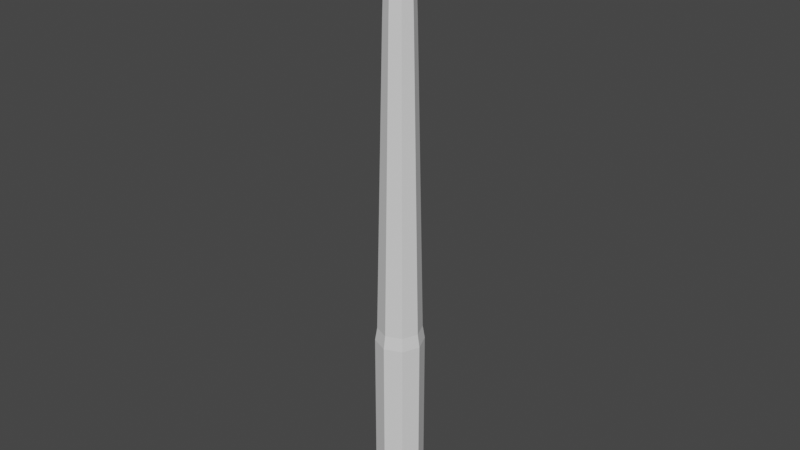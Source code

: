 # Source: FishingRod_Model.blend  (saved by Blender 3.2.14; exported with 4.5.12 LTS)
import bpy
from mathutils import Matrix  # noqa: F401  (used for matrix-valued properties, if any)

bpy.ops.wm.read_factory_settings(use_empty=True)
scene = bpy.context.scene
scene.name = 'Scene'

# ---- collections
col_collection = bpy.data.collections.new('Collection'); scene.collection.children.link(col_collection)

# ---- materials (node trees are filled in below, after node groups)
mat_material = bpy.data.materials.new('Material')
mat_material.alpha_threshold = 0.0
mat_material.use_transparent_shadow = False
mat_material.line_color = (0.0, 0.0, 0.0, 1.0)
mat_material_001 = bpy.data.materials.new('Material.001')
mat_material_001.use_transparent_shadow = False
mat_material_002 = bpy.data.materials.new('Material.002')
mat_material_002.use_transparent_shadow = False

# ---- material node trees
mat_material.use_nodes = True; mat_material.node_tree.nodes.clear()
_N = mat_material.node_tree.nodes; _L = mat_material.node_tree.links
n0 = _N.new('ShaderNodeOutputMaterial'); n0.name = 'Material Output'; n0.location = (300, 300)
n1 = _N.new('ShaderNodeBsdfPrincipled'); n1.name = 'Principled BSDF'; n1.location = (10, 300)
n1.distribution = 'GGX'
n1.subsurface_method = 'RANDOM_WALK_SKIN'
n1.inputs[2].default_value = 0.4
n1.inputs[3].default_value = 1.45
n1.inputs[27].default_value = (0.0, 0.0, 0.0, 1.0)
n1.inputs[28].default_value = 1.0
_L.new(n1.outputs[0], n0.inputs[0])
n0.is_active_output = True
mat_material_001.use_nodes = True; mat_material_001.node_tree.nodes.clear()
_N = mat_material_001.node_tree.nodes; _L = mat_material_001.node_tree.links
n0 = _N.new('ShaderNodeBsdfPrincipled'); n0.name = 'Principled BSDF'; n0.location = (10, 300)
n0.distribution = 'GGX'
n0.subsurface_method = 'RANDOM_WALK_SKIN'
n0.inputs[3].default_value = 1.45
n0.inputs[27].default_value = (0.0, 0.0, 0.0, 1.0)
n0.inputs[28].default_value = 1.0
n1 = _N.new('ShaderNodeOutputMaterial'); n1.name = 'Material Output'; n1.location = (300, 300)
_L.new(n0.outputs[0], n1.inputs[0])
n1.is_active_output = True
mat_material_002.use_nodes = True; mat_material_002.node_tree.nodes.clear()
_N = mat_material_002.node_tree.nodes; _L = mat_material_002.node_tree.links
n0 = _N.new('ShaderNodeBsdfPrincipled'); n0.name = 'Principled BSDF'; n0.location = (10, 300)
n0.distribution = 'GGX'
n0.subsurface_method = 'RANDOM_WALK_SKIN'
n0.inputs[3].default_value = 1.45
n0.inputs[27].default_value = (0.0, 0.0, 0.0, 1.0)
n0.inputs[28].default_value = 1.0
n1 = _N.new('ShaderNodeOutputMaterial'); n1.name = 'Material Output'; n1.location = (300, 300)
_L.new(n0.outputs[0], n1.inputs[0])
n1.is_active_output = True

# ---- world
world_world = bpy.data.worlds.new('World'); scene.world = world_world
world_world.use_nodes = True; world_world.node_tree.nodes.clear()
_N = world_world.node_tree.nodes; _L = world_world.node_tree.links
n0 = _N.new('ShaderNodeOutputWorld'); n0.name = 'World Output'; n0.location = (300, 300)
n1 = _N.new('ShaderNodeBackground'); n1.name = 'Background'; n1.location = (10, 300)
n1.inputs[0].default_value = (0.05088, 0.05088, 0.05088, 1.0)
_L.new(n1.outputs[0], n0.inputs[0])
n0.is_active_output = True
world_world.color = (0.05088, 0.05088, 0.05088)
world_world.use_sun_shadow = False
world_world.sun_shadow_jitter_overblur = 0.0

# ---- meshes
me_cylinder = bpy.data.meshes.new('Cylinder')
me_cylinder.from_pydata([(0.0, 1.0, -1.0), (0.0, 1.0, 1.0), (0.7071, 0.7071, -1.0), (0.7071, 0.7071, 1.0), (1.0, -4.371e-08, -1.0), (1.0, -4.371e-08, 1.0), (0.7071, -0.7071, -1.0), (0.7071, -0.7071, 1.0), (-8.742e-08, -1.0, -1.0), (-8.742e-08, -1.0, 1.0), (-0.7071, -0.7071, -1.0), (-0.7071, -0.7071, 1.0), (-1.0, 1.192e-08, -1.0), (-1.0, 1.192e-08, 1.0), (-0.7071, 0.7071, -1.0), (-0.7071, 0.7071, 1.0), (0.644, 0.644, 1.157), (2.762e-08, 0.9108, 1.157), (0.9108, -4.114e-08, 1.157), (0.644, -0.644, 1.157), (-5.2e-08, -0.9108, 1.157), (-0.644, -0.644, 1.157), (-0.9108, 9.532e-09, 1.157), (-0.644, 0.644, 1.157), (0.556, 0.556, 2.677), (2.385e-08, 0.7863, 2.677), (0.7863, -3.756e-08, 2.677), (0.556, -0.556, 2.677), (-4.49e-08, -0.7863, 2.677), (-0.556, -0.556, 2.677), (-0.7863, 6.193e-09, 2.677), (-0.556, 0.556, 2.677), (0.4395, 0.4395, 4.67), (1.226e-06, 0.6215, 4.67), (0.6215, -3.125e-08, 4.67), (0.4395, -0.4395, 4.67), (1.172e-06, -0.6215, 4.67), (-0.4395, -0.4395, 4.67), (-0.6215, 3.334e-09, 4.67), (-0.4395, 0.4395, 4.67), (0.3295, 0.3295, 6.018), (3.843e-06, 0.466, 6.018), (0.466, -2.622e-08, 6.018), (0.3295, -0.3295, 6.018), (3.802e-06, -0.466, 6.018), (-0.3295, -0.3295, 6.018), (-0.466, -2.979e-10, 6.018), (-0.3295, 0.3295, 6.018), (6.424e-08, 0.9011, -1.17), (0.6372, 0.6372, -1.17), (0.9011, -4.086e-08, -1.17), (0.6372, -0.6372, -1.17), (-1.454e-08, -0.9011, -1.17), (-0.6372, -0.6372, -1.17), (-0.9011, 9.273e-09, -1.17), (-0.6372, 0.6372, -1.17), (-0.412, -0.412, 5.007), (-0.3845, -0.3845, 5.344), (-0.357, -0.357, 5.681), (-0.5049, 6.1e-10, 5.681), (-0.5438, 1.518e-09, 5.344), (-0.5826, 2.426e-09, 5.007), (0.412, -0.412, 5.007), (0.3845, -0.3845, 5.344), (0.357, -0.357, 5.681), (3.144e-06, -0.5049, 5.681), (2.487e-06, -0.5438, 5.344), (1.829e-06, -0.5827, 5.007), (0.412, 0.412, 5.007), (0.3845, 0.3845, 5.344), (0.357, 0.357, 5.681), (0.5049, -2.748e-08, 5.681), (0.5438, -2.873e-08, 5.344), (0.5827, -2.999e-08, 5.007), (-0.357, 0.357, 5.681), (-0.3845, 0.3845, 5.344), (-0.412, 0.412, 5.007), (1.88e-06, 0.5827, 5.007), (2.534e-06, 0.5438, 5.344), (3.188e-06, 0.5049, 5.681), (-0.7451, 5.478e-09, 3.175), (-0.7039, 4.763e-09, 3.674), (-0.6627, 4.048e-09, 4.172), (-0.4686, 0.4686, 4.172), (-0.4978, 0.4978, 3.674), (-0.5269, 0.5269, 3.175), (2.593e-07, -0.7451, 3.175), (5.634e-07, -0.7039, 3.674), (8.676e-07, -0.6627, 4.172), (-0.4686, -0.4686, 4.172), (-0.4978, -0.4978, 3.674), (-0.5269, -0.5269, 3.175), (0.7451, -3.598e-08, 3.175), (0.7039, -3.44e-08, 3.674), (0.6627, -3.282e-08, 4.172), (0.4686, -0.4686, 4.172), (0.4978, -0.4978, 3.674), (0.5269, -0.5269, 3.175), (3.244e-07, 0.7451, 3.175), (6.25e-07, 0.7039, 3.674), (9.255e-07, 0.6627, 4.172), (0.4686, 0.4686, 4.172), (0.4978, 0.4978, 3.674), (0.5269, 0.5269, 3.175)], [], [(0, 1, 3, 2), (2, 3, 5, 4), (4, 5, 7, 6), (6, 7, 9, 8), (8, 9, 11, 10), (10, 11, 13, 12), (13, 11, 21, 22), (12, 13, 15, 14), (14, 15, 1, 0), (2, 4, 50, 49), (21, 20, 28, 29), (9, 7, 19, 20), (15, 13, 22, 23), (5, 3, 16, 18), (11, 9, 20, 21), (1, 15, 23, 17), (3, 1, 17, 16), (7, 5, 18, 19), (83, 82, 38, 39), (19, 18, 26, 27), (16, 17, 25, 24), (17, 23, 31, 25), (22, 21, 29, 30), (20, 19, 27, 28), (18, 16, 24, 26), (23, 22, 30, 31), (59, 58, 45, 46), (89, 88, 36, 37), (95, 94, 34, 35), (101, 100, 33, 32), (100, 83, 39, 33), (82, 89, 37, 38), (88, 95, 35, 36), (94, 101, 32, 34), (40, 41, 47, 46, 45, 44, 43, 42), (65, 64, 43, 44), (71, 70, 40, 42), (74, 59, 46, 47), (58, 65, 44, 45), (64, 71, 42, 43), (70, 79, 41, 40), (79, 74, 47, 41), (48, 49, 50, 51, 52, 53, 54, 55), (8, 10, 53, 52), (14, 0, 48, 55), (0, 2, 49, 48), (4, 6, 51, 50), (10, 12, 54, 53), (6, 8, 52, 51), (12, 14, 55, 54), (33, 39, 76, 77), (77, 76, 75, 78), (78, 75, 74, 79), (32, 33, 77, 68), (68, 77, 78, 69), (69, 78, 79, 70), (35, 34, 73, 62), (62, 73, 72, 63), (63, 72, 71, 64), (37, 36, 67, 56), (56, 67, 66, 57), (57, 66, 65, 58), (39, 38, 61, 76), (76, 61, 60, 75), (75, 60, 59, 74), (34, 32, 68, 73), (73, 68, 69, 72), (72, 69, 70, 71), (36, 35, 62, 67), (67, 62, 63, 66), (66, 63, 64, 65), (38, 37, 56, 61), (61, 56, 57, 60), (60, 57, 58, 59), (26, 24, 103, 92), (92, 103, 102, 93), (93, 102, 101, 94), (28, 27, 97, 86), (86, 97, 96, 87), (87, 96, 95, 88), (30, 29, 91, 80), (80, 91, 90, 81), (81, 90, 89, 82), (25, 31, 85, 98), (98, 85, 84, 99), (99, 84, 83, 100), (24, 25, 98, 103), (103, 98, 99, 102), (102, 99, 100, 101), (27, 26, 92, 97), (97, 92, 93, 96), (96, 93, 94, 95), (29, 28, 86, 91), (91, 86, 87, 90), (90, 87, 88, 89), (31, 30, 80, 85), (85, 80, 81, 84), (84, 81, 82, 83)])
me_cylinder.polygons.foreach_set('material_index', [1, 1, 1, 1, 1, 1, 2, 1, 1, 2, 0, 2, 2, 2, 2, 2, 2, 2, 0, 0, 0, 0, 0, 0, 0, 0, 0, 0, 0, 0, 0, 0, 0, 0, 0, 0, 0, 0, 0, 0, 0, 0, 0, 2, 2, 2, 2, 2, 2, 2, 0, 0, 0, 0, 0, 0, 0, 0, 0, 0, 0, 0, 0, 0, 0, 0, 0, 0, 0, 0, 0, 0, 0, 0, 0, 0, 0, 0, 0, 0, 0, 0, 0, 0, 0, 0, 0, 0, 0, 0, 0, 0, 0, 0, 0, 0, 0, 0])
_uv = me_cylinder.uv_layers.new(name='UVMap')
_uv.uv.foreach_set('vector', [1.0, 0.5, 1.0, 1.0, 0.875, 1.0, 0.875, 0.5, 0.875, 0.5, 0.875, 1.0, 0.75, 1.0, 0.75, 0.5, 0.75, 0.5, 0.75, 1.0, 0.625, 1.0, 0.625, 0.5, 0.625, 0.5, 0.625, 1.0, 0.5, 1.0, 0.5, 0.5, 0.5, 0.5, 0.5, 1.0, 0.375, 1.0, 0.375, 0.5, 0.375, 0.5, 0.375, 1.0, 0.25, 1.0, 0.25, 0.5, 0.25, 1.0, 0.375, 1.0, 0.375, 1.0, 0.25, 1.0, 0.25, 0.5, 0.25, 1.0, 0.125, 1.0, 0.125, 0.5, 0.125, 0.5, 0.125, 1.0, 0.0, 1.0, 0.0, 0.5, 0.875, 0.5, 0.75, 0.5, 0.75, 0.5, 0.875, 0.5, 0.375, 1.0, 0.5, 1.0, 0.5, 1.0, 0.375, 1.0, 0.5, 1.0, 0.625, 1.0, 0.625, 1.0, 0.5, 1.0, 0.125, 1.0, 0.25, 1.0, 0.25, 1.0, 0.125, 1.0, 0.75, 1.0, 0.875, 1.0, 0.875, 1.0, 0.75, 1.0, 0.375, 1.0, 0.5, 1.0, 0.5, 1.0, 0.375, 1.0, 0.0, 1.0, 0.125, 1.0, 0.125, 1.0, 0.0, 1.0, 0.875, 1.0, 1.0, 1.0, 1.0, 1.0, 0.875, 1.0, 0.625, 1.0, 0.75, 1.0, 0.75, 1.0, 0.625, 1.0, 0.125, 1.0, 0.25, 1.0, 0.25, 1.0, 0.125, 1.0, 0.625, 1.0, 0.75, 1.0, 0.75, 1.0, 0.625, 1.0, 0.875, 1.0, 1.0, 1.0, 1.0, 1.0, 0.875, 1.0, 0.0, 1.0, 0.125, 1.0, 0.125, 1.0, 0.0, 1.0, 0.25, 1.0, 0.375, 1.0, 0.375, 1.0, 0.25, 1.0, 0.5, 1.0, 0.625, 1.0, 0.625, 1.0, 0.5, 1.0, 0.75, 1.0, 0.875, 1.0, 0.875, 1.0, 0.75, 1.0, 0.125, 1.0, 0.25, 1.0, 0.25, 1.0, 0.125, 1.0, 0.25, 1.0, 0.375, 1.0, 0.375, 1.0, 0.25, 1.0, 0.375, 1.0, 0.5, 1.0, 0.5, 1.0, 0.375, 1.0, 0.625, 1.0, 0.75, 1.0, 0.75, 1.0, 0.625, 1.0, 0.875, 1.0, 1.0, 1.0, 1.0, 1.0, 0.875, 1.0, 0.0, 1.0, 0.125, 1.0, 0.125, 1.0, 0.0, 1.0, 0.25, 1.0, 0.375, 1.0, 0.375, 1.0, 0.25, 1.0, 0.5, 1.0, 0.625, 1.0, 0.625, 1.0, 0.5, 1.0, 0.75, 1.0, 0.875, 1.0, 0.875, 1.0, 0.75, 1.0, 0.4197, 0.4197, 0.25, 0.49, 0.08029, 0.4197, 0.01, 0.25, 0.08029, 0.08029, 0.25, 0.01, 0.4197, 0.08029, 0.49, 0.25, 0.5, 1.0, 0.625, 1.0, 0.625, 1.0, 0.5, 1.0, 0.75, 1.0, 0.875, 1.0, 0.875, 1.0, 0.75, 1.0, 0.125, 1.0, 0.25, 1.0, 0.25, 1.0, 0.125, 1.0, 0.375, 1.0, 0.5, 1.0, 0.5, 1.0, 0.375, 1.0, 0.625, 1.0, 0.75, 1.0, 0.75, 1.0, 0.625, 1.0, 0.875, 1.0, 1.0, 1.0, 1.0, 1.0, 0.875, 1.0, 0.0, 1.0, 0.125, 1.0, 0.125, 1.0, 0.0, 1.0, 0.75, 0.49, 0.9197, 0.4197, 0.99, 0.25, 0.9197, 0.08029, 0.75, 0.01, 0.5803, 0.08029, 0.51, 0.25, 0.5803, 0.4197, 0.5, 0.5, 0.375, 0.5, 0.375, 0.5, 0.5, 0.5, 0.125, 0.5, 0.0, 0.5, 0.0, 0.5, 0.125, 0.5, 1.0, 0.5, 0.875, 0.5, 0.875, 0.5, 1.0, 0.5, 0.75, 0.5, 0.625, 0.5, 0.625, 0.5, 0.75, 0.5, 0.375, 0.5, 0.25, 0.5, 0.25, 0.5, 0.375, 0.5, 0.625, 0.5, 0.5, 0.5, 0.5, 0.5, 0.625, 0.5, 0.25, 0.5, 0.125, 0.5, 0.125, 0.5, 0.25, 0.5, 0.0, 1.0, 0.125, 1.0, 0.125, 1.0, 0.0, 1.0, 0.0, 1.0, 0.125, 1.0, 0.125, 1.0, 0.0, 1.0, 0.0, 1.0, 0.125, 1.0, 0.125, 1.0, 0.0, 1.0, 0.875, 1.0, 1.0, 1.0, 1.0, 1.0, 0.875, 1.0, 0.875, 1.0, 1.0, 1.0, 1.0, 1.0, 0.875, 1.0, 0.875, 1.0, 1.0, 1.0, 1.0, 1.0, 0.875, 1.0, 0.625, 1.0, 0.75, 1.0, 0.75, 1.0, 0.625, 1.0, 0.625, 1.0, 0.75, 1.0, 0.75, 1.0, 0.625, 1.0, 0.625, 1.0, 0.75, 1.0, 0.75, 1.0, 0.625, 1.0, 0.375, 1.0, 0.5, 1.0, 0.5, 1.0, 0.375, 1.0, 0.375, 1.0, 0.5, 1.0, 0.5, 1.0, 0.375, 1.0, 0.375, 1.0, 0.5, 1.0, 0.5, 1.0, 0.375, 1.0, 0.125, 1.0, 0.25, 1.0, 0.25, 1.0, 0.125, 1.0, 0.125, 1.0, 0.25, 1.0, 0.25, 1.0, 0.125, 1.0, 0.125, 1.0, 0.25, 1.0, 0.25, 1.0, 0.125, 1.0, 0.75, 1.0, 0.875, 1.0, 0.875, 1.0, 0.75, 1.0, 0.75, 1.0, 0.875, 1.0, 0.875, 1.0, 0.75, 1.0, 0.75, 1.0, 0.875, 1.0, 0.875, 1.0, 0.75, 1.0, 0.5, 1.0, 0.625, 1.0, 0.625, 1.0, 0.5, 1.0, 0.5, 1.0, 0.625, 1.0, 0.625, 1.0, 0.5, 1.0, 0.5, 1.0, 0.625, 1.0, 0.625, 1.0, 0.5, 1.0, 0.25, 1.0, 0.375, 1.0, 0.375, 1.0, 0.25, 1.0, 0.25, 1.0, 0.375, 1.0, 0.375, 1.0, 0.25, 1.0, 0.25, 1.0, 0.375, 1.0, 0.375, 1.0, 0.25, 1.0, 0.75, 1.0, 0.875, 1.0, 0.875, 1.0, 0.75, 1.0, 0.75, 1.0, 0.875, 1.0, 0.875, 1.0, 0.75, 1.0, 0.75, 1.0, 0.875, 1.0, 0.875, 1.0, 0.75, 1.0, 0.5, 1.0, 0.625, 1.0, 0.625, 1.0, 0.5, 1.0, 0.5, 1.0, 0.625, 1.0, 0.625, 1.0, 0.5, 1.0, 0.5, 1.0, 0.625, 1.0, 0.625, 1.0, 0.5, 1.0, 0.25, 1.0, 0.375, 1.0, 0.375, 1.0, 0.25, 1.0, 0.25, 1.0, 0.375, 1.0, 0.375, 1.0, 0.25, 1.0, 0.25, 1.0, 0.375, 1.0, 0.375, 1.0, 0.25, 1.0, 0.0, 1.0, 0.125, 1.0, 0.125, 1.0, 0.0, 1.0, 0.0, 1.0, 0.125, 1.0, 0.125, 1.0, 0.0, 1.0, 0.0, 1.0, 0.125, 1.0, 0.125, 1.0, 0.0, 1.0, 0.875, 1.0, 1.0, 1.0, 1.0, 1.0, 0.875, 1.0, 0.875, 1.0, 1.0, 1.0, 1.0, 1.0, 0.875, 1.0, 0.875, 1.0, 1.0, 1.0, 1.0, 1.0, 0.875, 1.0, 0.625, 1.0, 0.75, 1.0, 0.75, 1.0, 0.625, 1.0, 0.625, 1.0, 0.75, 1.0, 0.75, 1.0, 0.625, 1.0, 0.625, 1.0, 0.75, 1.0, 0.75, 1.0, 0.625, 1.0, 0.375, 1.0, 0.5, 1.0, 0.5, 1.0, 0.375, 1.0, 0.375, 1.0, 0.5, 1.0, 0.5, 1.0, 0.375, 1.0, 0.375, 1.0, 0.5, 1.0, 0.5, 1.0, 0.375, 1.0, 0.125, 1.0, 0.25, 1.0, 0.25, 1.0, 0.125, 1.0, 0.125, 1.0, 0.25, 1.0, 0.25, 1.0, 0.125, 1.0, 0.125, 1.0, 0.25, 1.0, 0.25, 1.0, 0.125, 1.0])
me_cylinder.materials.append(mat_material)
me_cylinder.materials.append(mat_material_001)
me_cylinder.materials.append(mat_material_002)
me_cylinder.update()
arm_armature_001 = bpy.data.armatures.new('Armature.001')  # bones are not reproduced

# ---- objects
ob_cylinder = bpy.data.objects.new('Cylinder', me_cylinder)
ob_armature = bpy.data.objects.new('Armature', arm_armature_001)

# ---- transforms, parenting, visibility, modifiers, constraints
ob_cylinder.parent = ob_armature
ob_cylinder.matrix_parent_inverse = Matrix(((1.0, -0.0, 0.0, -0.0), (-0.0, 1.0, -0.0, 0.0), (0.0, -0.0, 1.0, 4.02), (-0.0, 0.0, -0.0, 1.0)))
ob_cylinder.location = (0.0, 0.0, 0.0)
ob_cylinder.scale = (1.0, 1.0, 3.598)
_vg = ob_cylinder.vertex_groups.new(name='Bone')
for _i, _w in zip([0, 1, 2, 3, 4, 5, 6, 7, 8, 9, 10, 11, 12, 13, 14, 15, 16, 17, 18, 19, 20, 21, 22, 23, 48, 49, 50, 51, 52, 53, 54, 55], [0.9993, 0.9125, 0.9993, 0.9125, 0.9993, 0.9125, 0.9993, 0.9125, 0.9993, 0.9125, 0.9993, 0.9125, 0.9993, 0.9125, 0.9993, 0.9125, 0.1038, 0.1038, 0.1038, 0.1038, 0.1038, 0.1038, 0.1038, 0.1038, 0.9997, 0.9997, 0.9997, 0.9997, 0.9997, 0.9997, 0.9997, 0.9997]): _vg.add([_i], _w, 'REPLACE')
_vg = ob_cylinder.vertex_groups.new(name='Bone.001')
for _i, _w in zip([1, 3, 5, 7, 9, 11, 13, 15, 16, 17, 18, 19, 20, 21, 22, 23], [0.08642, 0.08642, 0.08642, 0.08642, 0.08642, 0.08642, 0.08642, 0.08642, 0.8856, 0.8856, 0.8856, 0.8856, 0.8856, 0.8856, 0.8856, 0.8856]): _vg.add([_i], _w, 'REPLACE')
_vg = ob_cylinder.vertex_groups.new(name='Bone.002')
for _i, _w in zip([24, 25, 26, 27, 28, 29, 30, 31, 80, 81, 84, 85, 86, 87, 90, 91, 92, 93, 96, 97, 98, 99, 102, 103], [0.9913, 0.9913, 0.9913, 0.9913, 0.9913, 0.9913, 0.9913, 0.9913, 0.9624, 0.02089, 0.02089, 0.9624, 0.9624, 0.02089, 0.02089, 0.9624, 0.9624, 0.02089, 0.02089, 0.9624, 0.9624, 0.02089, 0.02089, 0.9624]): _vg.add([_i], _w, 'REPLACE')
_vg = ob_cylinder.vertex_groups.new(name='Bone.003')
for _i, _w in zip([32, 33, 34, 35, 36, 37, 38, 39, 80, 81, 82, 83, 84, 85, 86, 87, 88, 89, 90, 91, 92, 93, 94, 95, 96, 97, 98, 99, 100, 101, 102, 103], [0.01583, 0.01583, 0.01583, 0.01583, 0.01583, 0.01583, 0.01583, 0.01583, 0.02446, 0.9635, 0.9689, 0.9689, 0.9635, 0.02446, 0.02446, 0.9635, 0.9689, 0.9689, 0.9635, 0.02446, 0.02446, 0.9635, 0.9689, 0.9689, 0.9635, 0.02446, 0.02446, 0.9635, 0.9689, 0.9689, 0.9635, 0.02446]): _vg.add([_i], _w, 'REPLACE')
_vg = ob_cylinder.vertex_groups.new(name='Bone.004')
for _i, _w in zip([32, 33, 34, 35, 36, 37, 38, 39, 56, 57, 60, 61, 62, 63, 66, 67, 68, 69, 72, 73, 75, 76, 77, 78, 82, 83, 88, 89, 94, 95, 100, 101], [0.9648, 0.9648, 0.9648, 0.9648, 0.9648, 0.9648, 0.9648, 0.9648, 0.9504, 0.04002, 0.04002, 0.9504, 0.9504, 0.04002, 0.04002, 0.9504, 0.9504, 0.04002, 0.04003, 0.9504, 0.04002, 0.9504, 0.9504, 0.04002, 0.009781, 0.009781, 0.009781, 0.009781, 0.009781, 0.009781, 0.009781, 0.009781]): _vg.add([_i], _w, 'REPLACE')
_vg = ob_cylinder.vertex_groups.new(name='Bone.005')
for _i, _w in zip([40, 41, 42, 43, 44, 45, 46, 47, 56, 57, 58, 59, 60, 61, 62, 63, 64, 65, 66, 67, 68, 69, 70, 71, 72, 73, 74, 75, 76, 77, 78, 79], [0.9999, 0.9999, 0.9999, 0.9999, 0.9999, 0.9999, 0.9999, 0.9999, 0.04569, 0.9549, 0.9981, 0.9981, 0.9549, 0.04569, 0.04569, 0.9549, 0.9981, 0.9981, 0.9549, 0.04569, 0.04569, 0.9549, 0.9981, 0.9981, 0.9549, 0.04569, 0.9981, 0.9549, 0.04569, 0.04569, 0.9549, 0.9981]): _vg.add([_i], _w, 'REPLACE')
_m = ob_cylinder.modifiers.new('Armature', 'ARMATURE')
_m = ob_cylinder.modifiers.new('Armature.001', 'ARMATURE')
_m.object = ob_armature
ob_armature.location = (0.0, 0.0, -4.02)

# ---- collection membership
col_collection.objects.link(ob_cylinder)
col_collection.objects.link(ob_armature)

# ---- scene / render settings (as saved in the file)
scene.frame_start = 1; scene.frame_end = 250; scene.frame_set(1)
scene.render.engine = 'BLENDER_EEVEE_NEXT'
scene.cycles.sampling_pattern = 'TABULATED_SOBOL'
scene.cycles.use_light_tree = False
scene.view_settings.view_transform = 'Filmic'
bpy.context.view_layer.update()

# ---- added for rendering (the .blend has no active camera and no usable light): camera, sun
cam_auto = bpy.data.cameras.new('AutoCamera')
cam_auto.lens = 50.0
cam_auto.sensor_width = 36.0
cam_auto.clip_end = 1000.0
ob_auto_camera = bpy.data.objects.new('AutoCamera', cam_auto)
scene.collection.objects.link(ob_auto_camera)
ob_auto_camera.location = (24.0693, -28.8831, 27.9766)
ob_auto_camera.rotation_euler = (1.09748, -7.21219e-08, 0.694738)
scene.camera = ob_auto_camera
light_auto_sun = bpy.data.lights.new('AutoSun', 'SUN')
light_auto_sun.energy = 3.0
light_auto_sun.angle = 0.0523599
ob_auto_sun = bpy.data.objects.new('AutoSun', light_auto_sun)
scene.collection.objects.link(ob_auto_sun)
ob_auto_sun.rotation_euler = (0.872665, 0.174533, 0.523599)
bpy.context.view_layer.update()

